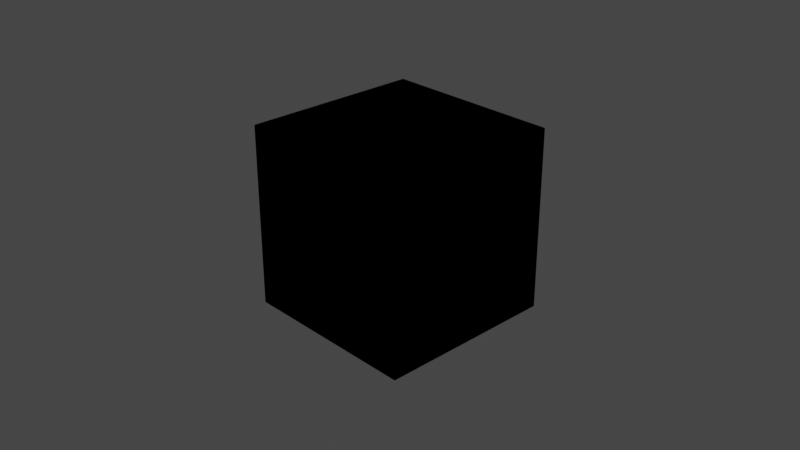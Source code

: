 # Source: mandeltorus-2.blend  (saved by Blender 2.83.19; exported with 4.5.12 LTS)
import bpy
from mathutils import Matrix  # noqa: F401  (used for matrix-valued properties, if any)

bpy.ops.wm.read_factory_settings(use_empty=True)
scene = bpy.context.scene
scene.name = 'Scene'

# ---- collections
col_collection = bpy.data.collections.new('Collection'); scene.collection.children.link(col_collection)

# ---- materials (node trees are filled in below, after node groups)
mat_material = bpy.data.materials.new('Material')
mat_material.alpha_threshold = 0.0
mat_material.line_color = (0.0, 0.0, 0.0, 1.0)

# ---- material node trees
mat_material.use_nodes = True; mat_material.node_tree.nodes.clear()
_N = mat_material.node_tree.nodes; _L = mat_material.node_tree.links
n0 = _N.new('ShaderNodeOutputMaterial'); n0.name = 'Material Output'; n0.location = (496, 224)
n1 = _N.new('NodeUndefined'); n1.name = 'OSL Projection'; n1.location = (-461, 176)
n2 = _N.new('NodeUndefined'); n2.name = 'Universal Material'; n2.location = (257, 229)
n2.inputs[0].default_value = (0.0, 0.0, 0.0, 1.0)
n2.inputs[2].default_value = 0.0
n2.inputs[3].default_value = 1.0
n2.inputs[4].default_value = 0.0632
n2.inputs[5].default_value = 0.0
n2.inputs[6].default_value = 0.0
n2.inputs[7].default_value = 1.5
n2.inputs[9].default_value = (0.0, 0.0, 0.0)
n2.inputs[10].default_value = (0.0, 0.0, 0.0)
n2.inputs[11].default_value = (0.0, 0.0, 0.0)
n2.inputs[12].default_value = (0.0, 0.0, 0.0, 1.0)
n2.inputs[13].default_value = 0.063
n2.inputs[14].default_value = 1.5
n2.inputs[17].default_value = 0.0
n2.inputs[18].default_value = 1.45
n2.inputs[19].default_value = (0.0, 0.0, 0.0, 1.0)
n2.inputs[20].default_value = 0.2
n2.inputs[23].default_value = 0.0
n2.inputs[25].default_value = 1.0
n2.inputs[26].default_value = False
n2.inputs[27].default_value = False
n2.inputs[31].default_value = True
n2.inputs[32].default_value = 0.0
n2.inputs[34].default_value = False
n3 = _N.new('NodeUndefined'); n3.name = 'Vectron'; n3.location = (706, 221)
n3.inputs[0].default_value = (10.0, 10.0, 10.0)
n3.inputs[1].default_value = 250
n3.inputs[2].default_value = 0
n3.inputs[3].default_value = 8.0
n3.inputs[4].default_value = 8.0
n3.inputs[5].default_value = 100.0
n3.inputs[6].default_value = 0.0
n3.inputs[7].default_value = 0.0
n3.inputs[8].default_value = 0.0
n3.inputs[9].default_value = 1.0
n3.inputs[10].default_value = 1.0
n3.inputs[11].default_value = 1.0
n3.inputs[12].default_value = 1.0
n3.inputs[13].default_value = 1.0
n3.inputs[14].default_value = 0.0
n3.inputs[15].default_value = 0.0
n3.inputs[16].default_value = 0.0
n3.inputs[17].default_value = 100
n3.inputs[18].default_value = 0
n3.inputs[19].default_value = 1.0
n4 = _N.new('NodeUndefined'); n4.name = 'Saw Wave Tex'; n4.location = (-245, 205)
n4.inputs[0].default_value = 0.0
n5 = _N.new('NodeUndefined'); n5.name = 'Gradient Tex'; n5.location = (-20, 235)
n5.inputs[33].default_value = 255
_L.new(n1.outputs[0], n4.inputs[2])
_L.new(n4.outputs[0], n5.inputs[0])
_L.new(n5.outputs[0], n2.inputs[1])
_L.new(n2.outputs[0], n0.inputs[0])
n0.is_active_output = True

# ---- world
world_world = bpy.data.worlds.new('World'); scene.world = world_world
world_world.use_nodes = True; world_world.node_tree.nodes.clear()
_N = world_world.node_tree.nodes; _L = world_world.node_tree.links
n0 = _N.new('ShaderNodeOutputWorld'); n0.name = 'World Output'; n0.location = (300, 300)
n1 = _N.new('ShaderNodeBackground'); n1.name = 'Background'; n1.location = (10, 300)
n1.inputs[0].default_value = (0.05088, 0.05088, 0.05088, 1.0)
n2 = _N.new('NodeUndefined'); n2.name = 'Daylight Environment'; n2.location = (100, 300)
n2.inputs[1].default_value = 2.2
n2.inputs[2].default_value = 1.0
n2.inputs[3].default_value = 0.0
n2.inputs[4].default_value = (0.05, 0.3, 1.0, 1.0)
n2.inputs[5].default_value = (0.6, 0.12, 0.02, 1.0)
n2.inputs[6].default_value = 1.0
n2.inputs[7].default_value = (0.0, 0.0, 0.0, 1.0)
n2.inputs[8].default_value = 90.0
n2.inputs[9].default_value = 5.0
n2.inputs[11].default_value = True
n2.inputs[13].default_value = 1.0
n2.inputs[14].default_value = False
n2.inputs[15].default_value = False
n2.inputs[16].default_value = False
n3 = _N.new('NodeUndefined'); n3.name = 'Sun Direction'; n3.location = (-100, 500)
n3.inputs[0].default_value = 50.77
n3.inputs[1].default_value = 4.467
n3.inputs[2].default_value = 3
n3.inputs[3].default_value = 1
n3.inputs[4].default_value = 14.0
n3.inputs[5].default_value = 0
_L.new(n1.outputs[0], n0.inputs[0])
_L.new(n3.outputs[0], n2.inputs[0])
n0.is_active_output = True
world_world.color = (0.05088, 0.05088, 0.05088)
world_world.use_sun_shadow = False
world_world.sun_shadow_jitter_overblur = 0.0

# ---- cameras
cam_camera = bpy.data.cameras.new('Camera')
cam_camera.clip_end = 100.0
cam_camera.ortho_scale = 7.314

# ---- lights
light_light = bpy.data.lights.new('Light', 'POINT')
light_light.transmission_factor = 0.0
light_light.energy = 1000.0
light_light.shadow_soft_size = 0.1
light_light.shadow_maximum_resolution = 0.006
light_light.use_absolute_resolution = True

# ---- meshes
me_cube = bpy.data.meshes.new('Cube')
me_cube.from_pydata([(1.0, 1.0, 1.0), (1.0, 1.0, -1.0), (1.0, -1.0, 1.0), (1.0, -1.0, -1.0), (-1.0, 1.0, 1.0), (-1.0, 1.0, -1.0), (-1.0, -1.0, 1.0), (-1.0, -1.0, -1.0)], [], [(0, 4, 6, 2), (3, 2, 6, 7), (7, 6, 4, 5), (5, 1, 3, 7), (1, 0, 2, 3), (5, 4, 0, 1)])
_uv = me_cube.uv_layers.new(name='UVMap')
_uv.uv.foreach_set('vector', [0.625, 0.5, 0.875, 0.5, 0.875, 0.75, 0.625, 0.75, 0.375, 0.75, 0.625, 0.75, 0.625, 1.0, 0.375, 1.0, 0.375, 0.0, 0.625, 0.0, 0.625, 0.25, 0.375, 0.25, 0.125, 0.5, 0.375, 0.5, 0.375, 0.75, 0.125, 0.75, 0.375, 0.5, 0.625, 0.5, 0.625, 0.75, 0.375, 0.75, 0.375, 0.25, 0.625, 0.25, 0.625, 0.5, 0.375, 0.5])
me_cube.materials.append(mat_material)
me_cube.use_remesh_preserve_volume = False
me_cube.use_remesh_preserve_attributes = False
me_cube.use_mirror_vertex_groups = False
me_cube.update()

# ---- objects
ob_cube = bpy.data.objects.new('Cube', me_cube)
ob_light = bpy.data.objects.new('Light', light_light)
ob_camera = bpy.data.objects.new('Camera', cam_camera)

# ---- transforms, parenting, visibility, modifiers, constraints
ob_cube.location = (0.0, 0.0, 0.0)
ob_cube.lock_rotations_4d = False
ob_cube.empty_display_type = 'ARROWS'
ob_cube.lineart.crease_threshold = 0.0
ob_light.location = (4.076, 1.005, 5.904)
ob_light.rotation_euler = (0.6503, 0.05522, 1.866)
ob_light.lock_rotations_4d = False
ob_light.empty_display_type = 'ARROWS'
ob_light.color = (0.0, 0.0, 0.0, 0.0)
ob_light.lineart.crease_threshold = 0.0
ob_camera.location = (7.359, -6.926, 4.958)
ob_camera.rotation_euler = (1.109, 0.0, 0.8149)
ob_camera.lock_rotations_4d = False
ob_camera.empty_display_type = 'ARROWS'
ob_camera.color = (0.0, 0.0, 0.0, 0.0)
ob_camera.display_type = 'WIRE'
ob_camera.lineart.crease_threshold = 0.0

# ---- collection membership
col_collection.objects.link(ob_cube)
col_collection.objects.link(ob_light)
col_collection.objects.link(ob_camera)

# ---- scene / render settings (as saved in the file)
scene.camera = ob_camera
scene.frame_start = 1; scene.frame_end = 250; scene.frame_set(1)
scene.render.engine = 'BLENDER_EEVEE_NEXT'
scene.cycles.use_denoising = False
scene.cycles.samples = 128
scene.cycles.sampling_pattern = 'TABULATED_SOBOL'
scene.cycles.use_adaptive_sampling = False
scene.cycles.use_light_tree = False
scene.view_settings.view_transform = 'Filmic'
bpy.context.view_layer.update()

